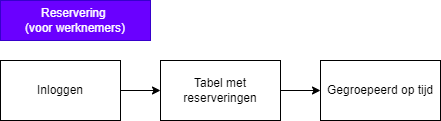

The diagram above was exported from draw.io. Its source (the exported page's mxGraphModel, read from the mxfile embedded in the PNG):
<mxGraphModel dx="582" dy="472" grid="1" gridSize="10" guides="1" tooltips="1" connect="1" arrows="1" fold="1" page="1" pageScale="1" pageWidth="827" pageHeight="1169" math="0" shadow="0">
  <root>
    <mxCell id="0" />
    <mxCell id="1" parent="0" />
    <mxCell id="2" value="Reservering &lt;br&gt;(voor werknemers)" style="whiteSpace=wrap;html=1;fillColor=#6a00ff;fontColor=#ffffff;strokeColor=#3700CC;" vertex="1" parent="1">
      <mxGeometry x="240" y="220" width="150" height="40" as="geometry" />
    </mxCell>
    <mxCell id="5" value="" style="edgeStyle=none;html=1;" edge="1" parent="1" source="3" target="4">
      <mxGeometry relative="1" as="geometry" />
    </mxCell>
    <mxCell id="3" value="Inloggen" style="whiteSpace=wrap;html=1;" vertex="1" parent="1">
      <mxGeometry x="240" y="280" width="120" height="60" as="geometry" />
    </mxCell>
    <mxCell id="7" value="" style="edgeStyle=none;html=1;" edge="1" parent="1" source="4" target="6">
      <mxGeometry relative="1" as="geometry" />
    </mxCell>
    <mxCell id="4" value="Tabel met reserveringen" style="whiteSpace=wrap;html=1;" vertex="1" parent="1">
      <mxGeometry x="400" y="280" width="120" height="60" as="geometry" />
    </mxCell>
    <mxCell id="6" value="Gegroepeerd op tijd" style="whiteSpace=wrap;html=1;" vertex="1" parent="1">
      <mxGeometry x="560" y="280" width="120" height="60" as="geometry" />
    </mxCell>
  </root>
</mxGraphModel>